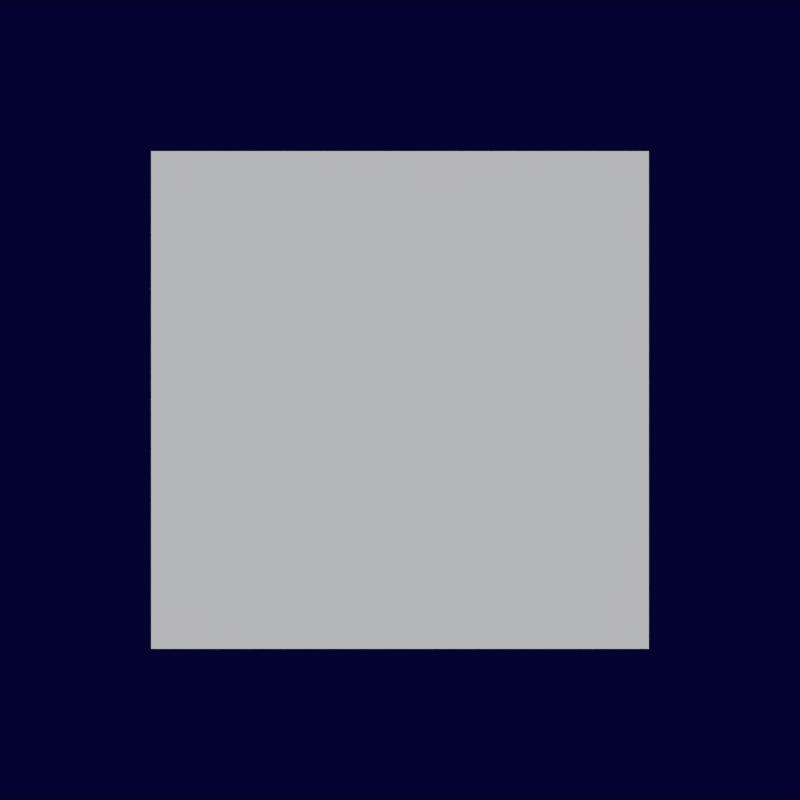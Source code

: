 # Source: TimeSwitchExample.blend  (saved by Blender 2.76.0; exported with 4.5.12 LTS)
import bpy
from mathutils import Matrix  # noqa: F401  (used for matrix-valued properties, if any)

bpy.ops.wm.read_factory_settings(use_empty=True)
scene = bpy.context.scene
scene.name = 'Scene'

# ---- collections
col_collection_1 = bpy.data.collections.new('Collection 1'); scene.collection.children.link(col_collection_1)

# ---- materials (node trees are filled in below, after node groups)
mat_halo = bpy.data.materials.new('Halo')
mat_halo.alpha_threshold = 0.0
mat_halo.use_transparent_shadow = False
mat_halo.roughness = 0.5
mat_materialdata = bpy.data.materials.new('MaterialData')
mat_materialdata.alpha_threshold = 0.0
mat_materialdata.use_transparent_shadow = False
mat_materialdata.preview_render_type = 'FLAT'
mat_materialdata.roughness = 0.5
mat_materialdata.line_color = (0.0, 0.0, 0.0, 1.0)

# ---- material node trees

# ---- world
world_world = bpy.data.worlds.new('World'); scene.world = world_world
world_world.color = (0.001163, 0.000556, 0.02721)
world_world.use_sun_shadow = False
world_world.sun_shadow_jitter_overblur = 0.0
world_world.cycles.sampling_method = 'MANUAL'
world_world.cycles.sample_map_resolution = 256

# ---- cameras
cam_camera = bpy.data.cameras.new('Camera')
cam_camera.clip_end = 250.0
cam_camera.lens = 35.0
cam_camera.sensor_width = 32.0
cam_camera.sensor_height = 18.0
cam_camera.ortho_scale = 7.314
cam_camera.dof.focus_distance = 0.0
cam_camera.dof.aperture_fstop = 128.0

# ---- meshes
me_icosphere = bpy.data.meshes.new('Icosphere')
me_icosphere.from_pydata([(0.0, 0.0, -1.0), (0.7236, -0.5257, -0.4472), (-0.2764, -0.8506, -0.4472), (-0.8944, 0.0, -0.4472), (-0.2764, 0.8506, -0.4472), (0.7236, 0.5257, -0.4472), (0.2764, -0.8506, 0.4472), (-0.7236, -0.5257, 0.4472), (-0.7236, 0.5257, 0.4472), (0.2764, 0.8506, 0.4472), (0.8944, 0.0, 0.4472), (0.0, 0.0, 1.0), (-0.1625, -0.5, -0.8507), (0.4253, -0.309, -0.8507), (0.2629, -0.809, -0.5257), (0.8506, 0.0, -0.5257), (0.4253, 0.309, -0.8507), (-0.5257, 0.0, -0.8507), (-0.6882, -0.5, -0.5257), (-0.1625, 0.5, -0.8507), (-0.6882, 0.5, -0.5257), (0.2629, 0.809, -0.5257), (0.9511, -0.309, 0.0), (0.9511, 0.309, 0.0), (0.0, -1.0, 0.0), (0.5878, -0.809, 0.0), (-0.9511, -0.309, 0.0), (-0.5878, -0.809, 0.0), (-0.5878, 0.809, 0.0), (-0.9511, 0.309, 0.0), (0.5878, 0.809, 0.0), (0.0, 1.0, 0.0), (0.6882, -0.5, 0.5257), (-0.2629, -0.809, 0.5257), (-0.8506, 0.0, 0.5257), (-0.2629, 0.809, 0.5257), (0.6882, 0.5, 0.5257), (0.1625, -0.5, 0.8507), (0.5257, 0.0, 0.8507), (-0.4253, -0.309, 0.8507), (-0.4253, 0.309, 0.8507), (0.1625, 0.5, 0.8507), (-0.1559, 0.1554, -0.7618), (0.5876, -0.05086, -0.47), (-0.05881, -0.5462, -0.339), (-0.7203, -0.07201, -0.2049), (-0.4827, 0.7164, -0.2531), (0.3257, 0.7295, -0.4169), (0.4827, -0.4057, 0.2672), (-0.3257, -0.4188, 0.4311), (-0.5876, 0.3616, 0.4842), (0.05881, 0.857, 0.3531), (0.7203, 0.3827, 0.219), (0.1559, 0.1554, 0.7759), (-0.1262, -0.257, -0.6483), (0.2538, 0.03415, -0.7253), (0.3108, -0.3782, -0.4768), (0.5368, 0.3716, -0.5226), (0.0998, 0.4928, -0.6941), (-0.515, 0.02172, -0.5695), (-0.4579, -0.3907, -0.3209), (-0.3753, 0.4852, -0.5978), (-0.7071, 0.3515, -0.2704), (-0.0923, 0.8226, -0.3951), (0.7688, 0.1678, -0.1488), (0.6148, 0.6265, -0.1176), (0.2491, -0.5868, -0.04344), (0.6291, -0.2956, -0.1205), (-0.6148, -0.3157, 0.1317), (-0.226, -0.5945, 0.05287), (-0.6291, 0.6064, 0.1346), (-0.7688, 0.1429, 0.1629), (0.226, 0.9052, -0.03875), (-0.2491, 0.8975, 0.05757), (0.7071, -0.04077, 0.2846), (0.0923, -0.5119, 0.4092), (-0.5368, -0.06088, 0.5367), (-0.3108, 0.689, 0.4909), (0.4579, 0.7014, 0.3351), (0.3753, -0.1744, 0.6119), (0.515, 0.289, 0.5836), (-0.0998, -0.1821, 0.7082), (-0.2538, 0.2766, 0.7394), (0.1262, 0.5677, 0.6624), (-0.2093, -0.1836, -0.415), (0.5341, -0.3898, -0.1232), (-0.1123, -0.8852, 0.007801), (-0.7738, -0.411, 0.1419), (-0.5362, 0.3775, 0.09372), (0.2722, 0.3905, -0.07013), (0.4292, -0.7447, 0.614), (-0.3791, -0.7577, 0.7779), (-0.6411, 0.02261, 0.831), (0.00533, 0.518, 0.6999), (0.6668, 0.04376, 0.5658), (0.1024, -0.1836, 1.123), (-0.1797, -0.596, -0.3015), (0.2003, -0.3048, -0.3785), (0.2574, -0.7172, -0.13), (0.4833, 0.03263, -0.1758), (0.04633, 0.1538, -0.3473), (-0.5685, -0.3173, -0.2227), (-0.5114, -0.7296, 0.02586), (-0.4288, 0.1462, -0.251), (-0.7606, 0.01252, 0.07637), (-0.1458, 0.4836, -0.04826), (0.7153, -0.1712, 0.198), (0.5613, 0.2875, 0.2292), (0.1957, -0.9258, 0.3034), (0.5756, -0.6346, 0.2263), (-0.6683, -0.6547, 0.4785), (-0.2795, -0.9335, 0.3997), (-0.6826, 0.2674, 0.4814), (-0.8222, -0.196, 0.5097), (0.1725, 0.5662, 0.3081), (-0.3026, 0.5586, 0.4044), (0.6536, -0.3798, 0.6314), (0.03882, -0.8509, 0.756), (-0.5903, -0.3999, 0.8835), (-0.3643, 0.35, 0.8377), (0.4045, 0.3624, 0.6819), (0.3218, -0.5134, 0.9587), (0.4615, -0.04997, 0.9304), (-0.1533, -0.5211, 1.055), (-0.3073, -0.0624, 1.086), (0.0727, 0.2288, 1.009), (-0.9892, 0.01526, -0.8889), (0.2694, 0.2938, -1.147), (-0.07768, -0.9287, -0.8101), (-1.02, -0.8467, 0.1033), (-1.255, 0.4266, 0.3312), (-0.458, 1.131, -0.4413), (1.017, -0.3961, -0.3137), (0.2203, -1.101, 0.4588), (-0.5072, -0.2632, 1.164), (-0.16, 0.9593, 0.8276), (0.7819, 0.8772, -0.08584), (0.7515, 0.01526, 0.9064), (-0.6063, -0.5396, -1.0), (-0.4022, 0.179, -1.198), (0.1336, -0.3759, -1.152), (-0.08995, 0.835, -0.9349), (-0.8298, 0.6713, -0.7834), (-1.16, -0.4914, -0.4633), (-0.6241, -1.046, -0.4169), (-1.298, 0.257, -0.3293), (-1.316, -0.2496, 0.2539), (-0.9858, 0.9131, -0.06622), (0.6388, 0.6856, -0.726), (0.2113, 1.178, -0.3114), (0.573, -0.7814, -0.6621), (0.777, -0.0628, -0.8599), (-0.449, -1.147, 0.3289), (0.1047, -1.196, -0.208), (-1.015, 0.09333, 0.8774), (-0.8766, -0.6551, 0.7435), (-0.3424, 1.226, 0.2255), (-0.8107, 0.8119, 0.6796), (1.078, 0.2801, -0.2364), (0.7481, -0.8825, 0.08372), (-0.1478, -0.8045, 0.9524), (-0.3713, 0.4064, 1.169), (0.3864, 1.077, 0.4344), (1.06, -0.2265, 0.3468), (0.9222, 0.5219, 0.4808), (0.5921, -0.6408, 0.8009), (0.1645, -0.1484, 1.215), (0.3685, 0.5701, 1.018), (-0.9785, -0.01116, -0.4844), (-0.1567, 0.541, -0.7732), (-0.06966, -0.4765, -0.6294), (-0.6593, -0.7362, 0.176), (-1.111, 0.1209, 0.5299), (-0.8002, 0.9102, -0.05671), (0.6704, 0.1572, -0.2912), (0.3598, -0.6322, 0.2953), (-0.2837, -0.2629, 1.012), (-0.3707, 0.7546, 0.868), (0.2189, 1.014, 0.06266), (0.5381, 0.2892, 0.723), (-0.5775, -0.3111, -0.6756), (-0.6286, 0.287, -0.7601), (-0.0944, 0.01348, -0.8453), (-0.5238, 0.8286, -0.5087), (-1.007, 0.504, -0.339), (-0.9241, -0.4637, -0.2022), (-0.3898, -0.7373, -0.2874), (-1.189, 0.04007, 0.005782), (-1.002, -0.3861, 0.3939), (-1.085, 0.5816, 0.2572), (0.07523, 0.8898, -0.4386), (-0.303, 1.107, -0.01745), (0.3918, -0.2121, -0.5621), (0.3406, 0.386, -0.6466), (-0.1374, -0.8287, 0.2561), (0.2092, -0.6761, -0.2173), (-0.781, -0.1079, 0.8852), (-0.5156, -0.6117, 0.6772), (-0.6496, 0.9542, 0.4559), (-0.8322, 0.4902, 0.8007), (0.5614, 0.6642, -0.1553), (0.6442, -0.3036, -0.01854), (0.08339, -0.5505, 0.7474), (-0.346, 0.2646, 1.084), (-0.05057, 1.015, 0.5261), (0.749, 0.238, 0.2328), (0.4837, 0.7418, 0.4409), (0.5665, -0.226, 0.5776), (0.1882, -0.008958, 0.9987), (0.1371, 0.5891, 0.9142), (-0.4728, -0.3327, -0.3708), (0.3491, 0.2194, -0.6596), (0.4361, -0.7981, -0.5158), (-0.1536, -1.058, 0.2895), (-0.605, -0.2007, 0.6434), (-0.2944, 0.5886, 0.05683), (1.176, -0.1644, -0.1777), (0.8656, -0.9537, 0.4089), (0.2221, -0.5845, 1.125), (0.135, 0.433, 0.9815), (0.7247, 0.6927, 0.1762), (1.044, -0.03235, 0.8366), (-0.07168, -0.6327, -0.562), (-0.1228, -0.03455, -0.6466), (0.4114, -0.3081, -0.7318), (-0.01801, 0.507, -0.3952), (-0.5011, 0.1825, -0.2255), (-0.4183, -0.7853, -0.08869), (0.1159, -1.059, -0.1739), (-0.6837, -0.2815, 0.1193), (-0.496, -0.7077, 0.5075), (-0.5788, 0.2601, 0.3707), (0.581, 0.5682, -0.325), (0.2028, 0.7852, 0.09609), (0.8976, -0.5337, -0.4485), (0.8464, 0.06441, -0.533), (0.3684, -1.15, 0.3696), (0.715, -0.9977, -0.1037), (-0.2752, -0.4295, 0.9988), (-0.009849, -0.9333, 0.7907), (-0.1438, 0.6326, 0.5695), (-0.3264, 0.1686, 0.9142), (1.067, 0.3426, -0.04176), (1.15, -0.6252, 0.09501), (0.5892, -0.8721, 0.8609), (0.1598, -0.05699, 1.197), (0.4552, 0.6937, 0.6396), (1.255, -0.08358, 0.3464), (0.9894, 0.4202, 0.5544), (1.072, -0.5476, 0.6912), (0.694, -0.3305, 1.112), (0.6428, 0.2676, 1.028), (-0.2528, 0.297, -0.7928), (0.7546, 0.3101, -0.4919), (0.2488, -0.6058, -0.5954), (-0.7398, -0.4703, -0.2639), (-0.845, 0.5294, 0.04438), (0.07865, 1.012, -0.0965), (0.8902, -0.449, 0.2229), (-0.03345, -0.9313, 0.3638), (-0.7094, -0.2297, 0.7592), (-0.2036, 0.6863, 0.8627), (0.785, 0.5507, 0.5312), (0.298, -0.2165, 1.06), (-0.006326, -0.1886, -0.8394), (0.291, 0.3498, -0.7786), (0.5858, -0.1809, -0.6625), (0.4858, 0.7699, -0.3693), (-0.1063, 0.7622, -0.5462), (-0.5874, -0.1089, -0.6446), (-0.2926, -0.6396, -0.5286), (-0.6492, 0.4787, -0.4634), (-0.9355, 0.02771, -0.1525), (-0.4544, 0.8988, -0.0541), (0.901, 0.4989, -0.0003414), (0.5037, 0.9113, 0.2321), (0.6655, -0.6271, -0.2424), (0.9628, -0.08869, -0.1816), (-0.4585, -0.8309, 0.03522), (0.1226, -0.9106, -0.1596), (-0.9176, 0.1691, 0.4489), (-0.8558, -0.4185, 0.2676), (-0.07739, 0.991, 0.4269), (-0.6203, 0.7075, 0.5097), (0.9807, 0.05273, 0.4198), (0.4996, -0.8184, 0.3214), (-0.4406, -0.6895, 0.6366), (-0.5406, 0.2613, 0.9298), (0.3378, 0.72, 0.7958), (0.6944, -0.3983, 0.7306), (0.6326, 0.1894, 0.9119), (0.1515, -0.6818, 0.8134), (-0.2458, -0.2693, 1.046), (0.05153, 0.269, 1.107), (-0.3985, 0.2305, -0.5108), (0.3459, 0.5378, -0.3319), (0.2384, -0.2783, -0.3847), (-0.5024, -0.4588, -0.0698), (-0.8527, 0.2458, 0.1776), (-0.3284, 0.8617, 0.01562), (0.702, 0.03835, 0.2196), (0.1778, -0.5776, 0.3816), (-0.4965, -0.2536, 0.7291), (-0.3891, 0.5625, 0.7819), (0.3517, 0.743, 0.467), (0.2478, 0.05364, 0.908), (-0.08087, -0.05305, -0.5612), (-0.0177, 0.4267, -0.5302), (0.3566, 0.1276, -0.4561), (0.02346, 0.7977, -0.2208), (-0.414, 0.6171, -0.3259), (-0.5163, -0.1591, -0.3761), (-0.1419, -0.4582, -0.302), (-0.7222, 0.255, -0.2307), (-0.7832, -0.1501, 0.02851), (-0.681, 0.6261, 0.07872), (0.4232, 0.7279, 0.04454), (0.02688, 0.9183, 0.2488), (0.566, -0.166, -0.1319), (0.6291, 0.3137, -0.1009), (-0.1776, -0.6341, 0.1484), (0.2578, -0.528, -0.03671), (-0.7798, -0.02954, 0.4981), (-0.5739, -0.4437, 0.3527), (-0.4085, 0.8122, 0.4339), (-0.7166, 0.4502, 0.5291), (0.6326, 0.4343, 0.3687), (0.5303, -0.3419, 0.3185), (-0.1741, -0.5135, 0.618), (-0.5073, 0.1566, 0.8533), (-0.008742, 0.7424, 0.6992), (0.5715, 0.02912, 0.6279), (0.3656, 0.4433, 0.7733), (0.2634, -0.3329, 0.7231), (-0.133, -0.1425, 0.9274), (-0.06981, 0.3372, 0.9584), (-0.1233, -0.1221, -0.316), (0.6211, 0.1852, -0.1371), (0.5136, -0.631, -0.1899), (-0.2271, -0.8114, 0.125), (-0.5775, -0.1068, 0.3724), (-0.05323, 0.5091, 0.2104), (0.9772, -0.3143, 0.4144), (0.453, -0.9302, 0.5764), (-0.2213, -0.6063, 0.9239), (-0.1138, 0.2099, 0.9767), (0.6269, 0.3903, 0.6618), (0.523, -0.299, 1.103), (0.1943, -0.4057, -0.3664), (0.2575, 0.07403, -0.3354), (0.6318, -0.2251, -0.2613), (0.2987, 0.445, -0.02597), (-0.1388, 0.2644, -0.1311), (-0.2411, -0.5118, -0.1813), (0.1333, -0.8109, -0.1072), (-0.447, -0.09759, -0.03588), (-0.508, -0.5028, 0.2233), (-0.4058, 0.2734, 0.2735), (0.6984, 0.3752, 0.2393), (0.3021, 0.5656, 0.4436), (0.8412, -0.5186, 0.06288), (0.9044, -0.03893, 0.09391), (0.09765, -0.9867, 0.3432), (0.533, -0.8807, 0.1581), (-0.5046, -0.3822, 0.6929), (-0.2987, -0.7963, 0.5475), (-0.1333, 0.4596, 0.6287), (-0.4414, 0.09754, 0.724), (0.9078, 0.08167, 0.5635), (0.8055, -0.6945, 0.5133), (0.1011, -0.8661, 0.8128), (-0.2321, -0.196, 1.048), (0.2665, 0.3898, 0.8941), (0.8467, -0.3235, 0.8227), (0.6408, 0.09065, 0.9681), (0.5386, -0.6855, 0.9179), (0.1422, -0.4951, 1.122), (0.2054, -0.01542, 1.153), (-0.939, -0.413, -0.6656), (-0.2894, 0.719, -0.8232), (0.3411, -0.4259, -0.9646), (-0.1334, -1.264, -0.06994), (-1.057, -0.6374, 0.6244), (-1.154, 0.5883, 0.1588), (0.9177, 0.5675, -0.325), (1.014, -0.6582, 0.1406), (0.1499, -0.7889, 1.123), (-0.4806, 0.356, 1.264), (-0.006101, 1.194, 0.3694), (0.7995, 0.3431, 0.965), (-0.3392, -0.4869, -0.9845), (-0.7098, 0.186, -0.9014), (0.0426, 0.1785, -1.077), (-0.836, 0.7746, -0.4168), (-1.218, 0.1092, -0.3241), (-0.6181, -0.9797, -0.4586), (0.1343, -0.9872, -0.6344), (-1.161, -0.6113, -0.0505), (-0.6876, -1.112, 0.2996), (-1.287, -0.02271, 0.4341), (-0.1615, 1.131, -0.293), (-0.6694, 1.054, 0.2842), (0.7521, 0.08939, -0.7843), (0.3815, 0.7623, -0.7012), (0.5299, -1.124, 0.01524), (0.8088, -0.631, -0.5106), (-0.521, -0.8322, 1.001), (0.02196, -1.201, 0.5925), (-0.9483, 0.5612, 0.81), (-0.8916, -0.1593, 1.084), (0.5481, 1.042, -0.0001875), (1.148, -0.04717, -0.1347), (0.6964, -0.8444, 0.7162), (-0.1821, -0.2483, 1.377), (-0.2738, 0.9173, 0.9338), (1.022, 0.5414, 0.3499), (0.4786, 0.9098, 0.758), (1.078, -0.1791, 0.6236), (0.5703, -0.2559, 1.201), (0.1997, 0.417, 1.284), (-0.803, -0.527, -0.301), (-0.6501, 0.4902, -0.3762), (0.1059, -0.1649, -0.6273), (0.07311, -0.9572, 0.03214), (-0.7031, -0.7918, 0.6907), (-1.15, 0.1027, 0.4383), (0.3205, 0.6886, -0.08959), (0.7675, -0.2059, 0.1628), (0.2675, -0.5934, 0.9774), (-0.4885, 0.06171, 1.228), (-0.4557, 0.854, 0.569), (0.4204, 0.4238, 0.9022), (-0.3762, -0.3976, -0.5984), (-0.8206, -0.01259, -0.4509), (-0.2863, 0.2003, -0.6426), (-1.025, 0.3576, -0.01627), (-1.114, -0.2403, 0.02795), (-0.3954, -0.8633, -0.2108), (0.1388, -0.6505, -0.4026), (-0.8517, -0.7661, 0.1763), (-0.3367, -1.019, 0.3721), (-1.056, -0.396, 0.6109), (-0.6164, 0.7992, 0.06054), (-0.9103, 0.5714, 0.5393), (0.2842, 0.3169, -0.4742), (-0.1602, 0.7019, -0.3266), (0.5277, -0.6746, 0.06181), (0.5469, -0.2089, -0.3258), (-0.2225, -0.8051, 0.9277), (0.2338, -0.9023, 0.5406), (-0.9296, 0.1057, 0.927), (-0.6668, -0.4201, 1.075), (-0.04589, 0.9158, 0.229), (0.6731, 0.2928, -0.009737), (0.6419, -0.4607, 0.6174), (-0.0963, -0.3034, 1.244), (-0.5214, 0.5473, 1.004), (0.4691, 0.6629, 0.4248), (0.01282, 0.7602, 0.812), (0.7318, 0.1371, 0.5732), (0.4379, -0.09059, 1.052), (-0.00643, 0.2944, 1.2), (-0.2035, -0.4171, -0.3262), (-0.05062, 0.6, -0.4014), (0.7054, -0.05502, -0.6525), (0.6726, -0.8473, 0.006941), (-0.1036, -0.6819, 0.6655), (-0.5506, 0.2126, 0.4132), (0.92, 0.7985, -0.1148), (1.367, -0.09603, 0.1376), (0.867, -0.4835, 0.9522), (0.111, 0.1716, 1.203), (0.1438, 0.9639, 0.5438), (1.02, 0.5337, 0.877), (0.2233, -0.2878, -0.6236), (-0.221, 0.09728, -0.476), (0.3132, 0.3101, -0.6678), (-0.4251, 0.4674, -0.04146), (-0.5149, -0.1305, 0.002755), (0.2041, -0.7535, -0.236), (0.7383, -0.5406, -0.4278), (-0.2522, -0.6562, 0.1511), (0.2628, -0.9091, 0.3469), (-0.4562, -0.2861, 0.5857), (-0.01691, 0.909, 0.03534), (-0.3108, 0.6813, 0.5141), (0.8837, 0.4268, -0.4993), (0.4394, 0.8118, -0.3518), (1.127, -0.5647, 0.03662), (1.146, -0.09902, -0.351), (0.377, -0.6952, 0.9025), (0.8333, -0.7925, 0.5154), (-0.3301, 0.2156, 0.9018), (-0.06732, -0.3102, 1.05), (0.5536, 1.026, 0.2038), (1.273, 0.4027, -0.03493), (1.241, -0.3509, 0.5922), (0.5032, -0.1936, 1.219), (0.0781, 0.6572, 0.9786), (1.069, 0.7728, 0.3997), (0.6123, 0.87, 0.7868), (1.331, 0.247, 0.548), (1.037, 0.01928, 1.027), (0.5931, 0.4043, 1.174)], [], [])
me_icosphere.materials.append(mat_halo)
me_icosphere.use_remesh_preserve_volume = False
me_icosphere.use_remesh_preserve_attributes = False
me_icosphere.use_mirror_vertex_groups = False
me_icosphere.update()
me_cube = bpy.data.meshes.new('Cube')
me_cube.from_pydata([(1.0, 1.0, -1.0), (1.0, -1.0, -1.0), (-1.0, -1.0, -1.0), (-1.0, 1.0, -1.0), (1.0, 1.0, 1.0), (1.0, -1.0, 1.0), (-1.0, -1.0, 1.0), (-1.0, 1.0, 1.0)], [], [(0, 1, 2, 3), (4, 7, 6, 5), (0, 4, 5, 1), (1, 5, 6, 2), (2, 6, 7, 3), (4, 0, 3, 7)])
me_cube.materials.append(mat_materialdata)
me_cube.use_remesh_preserve_volume = False
me_cube.use_remesh_preserve_attributes = False
me_cube.use_mirror_vertex_groups = False
me_cube.update()

# ---- curves / text
cu_beziercircle = bpy.data.curves.new('BezierCircle', 'CURVE')
cu_beziercircle.dimensions = '3D'
_sp = cu_beziercircle.splines.new('BEZIER'); _sp.bezier_points.add(3)
_sp.bezier_points.foreach_set('co', [-1.0, 0.0, 0.0, 0.0, 1.0, 0.0, 1.0, 0.0, 0.0, 0.0, -1.0, 0.0])
_sp.bezier_points.foreach_set('handle_left', [-1.0, -0.5521, 0.0, -0.5521, 1.0, 0.0, 1.0, 0.5521, 0.0, 0.5521, -1.0, 0.0])
_sp.bezier_points.foreach_set('handle_right', [-1.0, 0.5521, 0.0, 0.5521, 1.0, 0.0, 1.0, -0.5521, 0.0, -0.5521, -1.0, 0.0])
for _p, _l, _r in zip(_sp.bezier_points, ['AUTO', 'AUTO', 'AUTO', 'AUTO'], ['AUTO', 'AUTO', 'AUTO', 'AUTO']): _p.handle_left_type = _l; _p.handle_right_type = _r
_sp.order_u = 0
_sp.order_v = 0
_sp.use_cyclic_u = True
cu_beziercircle.path_duration = 200
cu_beziercircle.use_path = True
cu_beziercircle.use_path_clamp = True
cu_beziercircle.bevel_resolution = 0
cu_beziercircle.fill_mode = 'HALF'

# ---- objects
ob_starsbackground = bpy.data.objects.new('StarsBackground', me_icosphere)
ob_beziercircle = bpy.data.objects.new('BezierCircle', cu_beziercircle)
ob_datacube = bpy.data.objects.new('Datacube', me_cube)
ob_camera = bpy.data.objects.new('Camera', cam_camera)

# ---- transforms, parenting, visibility, modifiers, constraints
ob_starsbackground.location = (0.0, 0.0, 0.0)
ob_starsbackground.scale = (167.4, 167.4, 167.4)
ob_starsbackground.lineart.crease_threshold = 0.0
ob_beziercircle.location = (0.0, 0.0, 0.0)
ob_beziercircle.scale = (38.65, 38.65, 38.65)
ob_beziercircle.lineart.crease_threshold = 0.0
ob_datacube.location = (0.0, 0.0, 0.0)
ob_datacube.scale = (8.559, 8.559, 8.559)
ob_datacube.lock_rotations_4d = False
ob_datacube.empty_display_type = 'ARROWS'
ob_datacube.lineart.crease_threshold = 0.0
ob_camera.location = (0.0, 0.0, 0.0)
ob_camera.lock_rotations_4d = False
ob_camera.empty_display_type = 'ARROWS'
ob_camera.color = (0.0, 0.0, 0.0, 0.0)
ob_camera.display_type = 'WIRE'
ob_camera.lineart.crease_threshold = 0.0
_c = ob_camera.constraints.new('FOLLOW_PATH'); _c.name = 'Follow Path'
_c.target = ob_beziercircle
_c = ob_camera.constraints.new('TRACK_TO'); _c.name = 'Track To'
_c.active = False
_c.target = ob_datacube

# ---- collection membership
col_collection_1.objects.link(ob_starsbackground)
col_collection_1.objects.link(ob_beziercircle)
col_collection_1.objects.link(ob_datacube)
col_collection_1.objects.link(ob_camera)

# ---- scene / render settings (as saved in the file)
scene.camera = ob_camera
scene.frame_start = 0; scene.frame_end = 199; scene.frame_set(0)
scene.render.engine = 'BLENDER_EEVEE_NEXT'
scene.render.image_settings.file_format = 'FFMPEG'
scene.render.resolution_x = 1024
scene.render.resolution_y = 1024
scene.render.dither_intensity = 0.0
scene.cycles.use_denoising = False
scene.cycles.samples = 10
scene.cycles.sampling_pattern = 'TABULATED_SOBOL'
scene.cycles.light_sampling_threshold = 0.0
scene.cycles.use_adaptive_sampling = False
scene.cycles.use_light_tree = False
scene.cycles.blur_glossy = 0.0
scene.cycles.pixel_filter_type = 'GAUSSIAN'
scene.cycles.sample_clamp_indirect = 0.0
scene.view_settings.view_transform = 'Standard'
bpy.context.view_layer.update()

# ---- added for rendering (the .blend has no usable light): sun
light_auto_sun = bpy.data.lights.new('AutoSun', 'SUN')
light_auto_sun.energy = 3.0
light_auto_sun.angle = 0.0523599
ob_auto_sun = bpy.data.objects.new('AutoSun', light_auto_sun)
scene.collection.objects.link(ob_auto_sun)
ob_auto_sun.rotation_euler = (0.872665, 0.174533, 0.523599)
bpy.context.view_layer.update()
